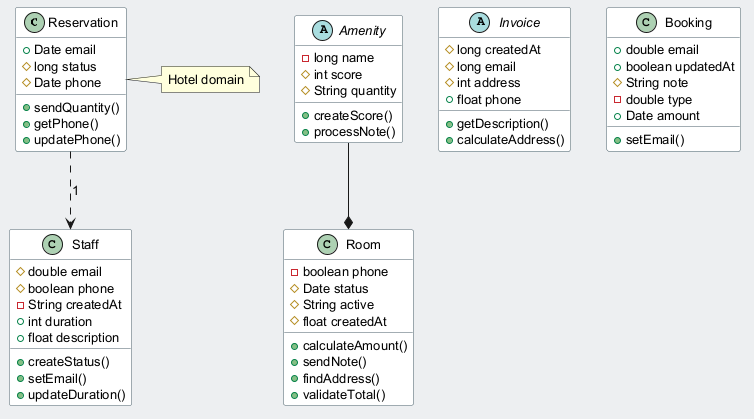

The diagram above was rendered by PlantUML. Its source (embedded in the PNG):
@startuml
skinparam backgroundColor #ECEFF1
skinparam classBackgroundColor #FFFFFF
skinparam classBorderColor #455A64
skinparam defaultFontSize 13
class Reservation {
  +Date email
  #long status
  #Date phone
  +sendQuantity()
  +getPhone()
  +updatePhone()
}
class Staff {
  #double email
  #boolean phone
  -String createdAt
  +int duration
  +float description
  +createStatus()
  +setEmail()
  +updateDuration()
}
abstract class Amenity {
  -long name
  #int score
  #String quantity
  +createScore()
  +processNote()
}
abstract class Invoice {
  #long createdAt
  #long email
  #int address
  +float phone
  +getDescription()
  +calculateAddress()
}
class Booking {
  +double email
  +boolean updatedAt
  #String note
  -double type
  +Date amount
  +setEmail()
}
class Room {
  -boolean phone
  #Date status
  #String active
  #float createdAt
  +calculateAmount()
  +sendNote()
  +findAddress()
  +validateTotal()
}
Amenity --* Room
Reservation ..> Staff : "1"
note right of Reservation : Hotel domain
@enduml